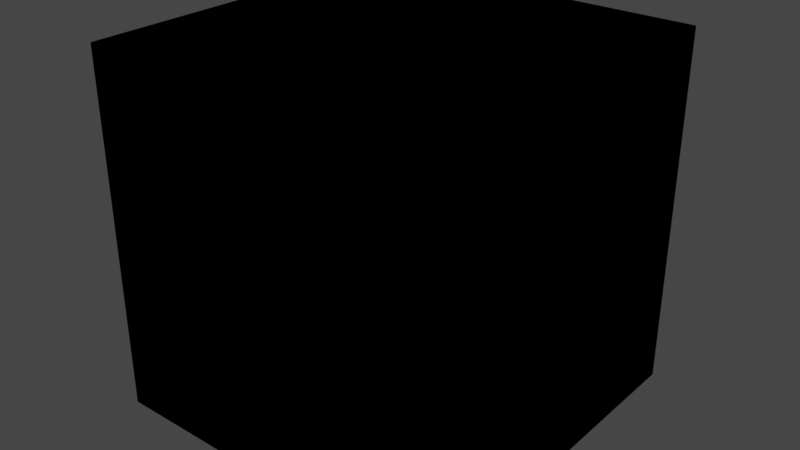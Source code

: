 # Source: Set_Up.blend  (saved by Blender 3.6.13; exported with 4.5.12 LTS)
import bpy
from mathutils import Matrix  # noqa: F401  (used for matrix-valued properties, if any)

bpy.ops.wm.read_factory_settings(use_empty=True)
scene = bpy.context.scene
scene.name = 'Scene'

# ---- collections
col_set_up_texture = bpy.data.collections.new('Set Up Texture'); scene.collection.children.link(col_set_up_texture)

# ---- materials (node trees are filled in below, after node groups)
mat_set_up = bpy.data.materials.new('Set Up')
mat_set_up.alpha_threshold = 0.0
mat_set_up.use_transparent_shadow = False
mat_set_up.roughness = 0.5
mat_set_up.line_color = (0.0, 0.0, 0.0, 1.0)

# ---- node groups
ng_set_body_lighmap = bpy.data.node_groups.new('Set Body Lighmap', 'ShaderNodeTree')
_s = ng_set_body_lighmap.interface.new_socket(name='Lightmap', in_out='OUTPUT', socket_type='NodeSocketColor')
_s.default_value = (0.0, 0.0, 0.0, 0.0)
_s = ng_set_body_lighmap.interface.new_socket(name='Lightmap Alpha', in_out='OUTPUT', socket_type='NodeSocketFloat')
_N = ng_set_body_lighmap.nodes; _L = ng_set_body_lighmap.links
n0 = _N.new('ShaderNodeTexImage'); n0.name = 'Image Texture.001'; n0.location = (0, 0)
n1 = _N.new('NodeGroupOutput'); n1.name = 'Group Output'; n1.location = (341, 0)
n2 = _N.new('ShaderNodeUVMap'); n2.name = 'UV Map'; n2.location = (-236, -59)
n3 = _N.new('NodeGroupInput'); n3.name = 'Group Input'; n3.location = (-231, -154)
_L.new(n0.outputs[0], n1.inputs[0])
_L.new(n0.outputs[1], n1.inputs[1])
_L.new(n2.outputs[0], n0.inputs[0])
n1.is_active_output = True
ng_set_face_lightmap = bpy.data.node_groups.new('Set Face Lightmap', 'ShaderNodeTree')
_s = ng_set_face_lightmap.interface.new_socket(name='Lightmap', in_out='OUTPUT', socket_type='NodeSocketColor')
_s.default_value = (0.0, 0.0, 0.0, 0.0)
_s = ng_set_face_lightmap.interface.new_socket(name='Lightmap Alpha', in_out='OUTPUT', socket_type='NodeSocketFloat')
_N = ng_set_face_lightmap.nodes; _L = ng_set_face_lightmap.links
n0 = _N.new('ShaderNodeTexImage'); n0.name = 'Image Texture.001'; n0.location = (0, 0)
n1 = _N.new('NodeGroupOutput'); n1.name = 'Group Output'; n1.location = (341, 0)
n2 = _N.new('ShaderNodeUVMap'); n2.name = 'UV Map'; n2.location = (-180, -62)
n3 = _N.new('NodeGroupInput'); n3.name = 'Group Input'; n3.location = (-231, -154)
_L.new(n0.outputs[0], n1.inputs[0])
_L.new(n0.outputs[1], n1.inputs[1])
_L.new(n2.outputs[0], n0.inputs[0])
n1.is_active_output = True
ng_set_facemap = bpy.data.node_groups.new('Set FaceMap', 'ShaderNodeTree')
_s = ng_set_facemap.interface.new_socket(name='FaceMap', in_out='OUTPUT', socket_type='NodeSocketColor')
_s.default_value = (0.0, 0.0, 0.0, 0.0)
_s = ng_set_facemap.interface.new_socket(name='FaceMap Alpha', in_out='OUTPUT', socket_type='NodeSocketFloat')
_s = ng_set_facemap.interface.new_socket(name='Vector', in_out='INPUT', socket_type='NodeSocketVector')
_s.hide_value = True
_N = ng_set_facemap.nodes; _L = ng_set_facemap.links
n0 = _N.new('ShaderNodeTexImage'); n0.name = 'Image Texture.001'; n0.location = (0, 0)
n1 = _N.new('NodeGroupInput'); n1.name = 'Group Input'; n1.location = (-231, -154)
n1.width = 105
n2 = _N.new('NodeGroupOutput'); n2.name = 'Group Output'; n2.location = (341, 0)
_L.new(n0.outputs[0], n2.inputs[0])
_L.new(n0.outputs[1], n2.inputs[1])
_L.new(n1.outputs[0], n0.inputs[0])
n2.is_active_output = True
ng_set_metalmap = bpy.data.node_groups.new('Set MetalMap', 'ShaderNodeTree')
_s = ng_set_metalmap.interface.new_socket(name='MetalMap', in_out='OUTPUT', socket_type='NodeSocketColor')
_s.default_value = (0.0, 0.0, 0.0, 0.0)
_s = ng_set_metalmap.interface.new_socket(name='MetalMap Alpha', in_out='OUTPUT', socket_type='NodeSocketFloat')
_N = ng_set_metalmap.nodes; _L = ng_set_metalmap.links
n0 = _N.new('ShaderNodeTexImage'); n0.name = 'Image Texture.001'; n0.location = (0, 0)
n1 = _N.new('ShaderNodeUVMap'); n1.name = 'UV Map.001'; n1.location = (-668, -143)
n2 = _N.new('ShaderNodeVectorTransform'); n2.name = 'Vector Transform'; n2.location = (-402, -143)
n2.vector_type = 'NORMAL'
n2.convert_from = 'OBJECT'
n2.convert_to = 'CAMERA'
n3 = _N.new('ShaderNodeMapping'); n3.name = 'Mapping.001'; n3.location = (-212, -143)
n3.inputs[1].default_value = (0.5, 0.5, 0.0)
n3.inputs[3].default_value = (0.5, 0.5, 1.0)
n4 = _N.new('NodeGroupOutput'); n4.name = 'Group Output'; n4.location = (341, 0)
_L.new(n0.outputs[0], n4.inputs[0])
_L.new(n0.outputs[1], n4.inputs[1])
_L.new(n2.outputs[0], n3.inputs[0])
_L.new(n1.outputs[0], n2.inputs[0])
_L.new(n3.outputs[0], n0.inputs[0])
n4.is_active_output = True
ng_set_face_colomask = bpy.data.node_groups.new('Set Face Colomask', 'ShaderNodeTree')
_s = ng_set_face_colomask.interface.new_socket(name='Colormap', in_out='OUTPUT', socket_type='NodeSocketColor')
_s.default_value = (0.0, 0.0, 0.0, 0.0)
_s = ng_set_face_colomask.interface.new_socket(name='Colormap Alpha', in_out='OUTPUT', socket_type='NodeSocketFloat')
_N = ng_set_face_colomask.nodes; _L = ng_set_face_colomask.links
n0 = _N.new('ShaderNodeTexImage'); n0.name = 'Image Texture.001'; n0.location = (0, 0)
n1 = _N.new('NodeGroupOutput'); n1.name = 'Group Output'; n1.location = (601, 0)
n2 = _N.new('ShaderNodeUVMap'); n2.name = 'UV Map'; n2.location = (-244, -39)
n3 = _N.new('NodeGroupInput'); n3.name = 'Group Input'; n3.location = (-231, -154)
_L.new(n0.outputs[0], n1.inputs[0])
_L.new(n0.outputs[1], n1.inputs[1])
_L.new(n2.outputs[0], n0.inputs[0])
n1.is_active_output = True
ng_set_hair_lightmap = bpy.data.node_groups.new('Set Hair Lightmap', 'ShaderNodeTree')
_s = ng_set_hair_lightmap.interface.new_socket(name='Hair Lightmap', in_out='OUTPUT', socket_type='NodeSocketColor')
_s.default_value = (0.0, 0.0, 0.0, 0.0)
_s = ng_set_hair_lightmap.interface.new_socket(name='Lightmap Alpha', in_out='OUTPUT', socket_type='NodeSocketFloat')
_N = ng_set_hair_lightmap.nodes; _L = ng_set_hair_lightmap.links
n0 = _N.new('ShaderNodeTexImage'); n0.name = 'Image Texture.001'; n0.location = (0, 0)
n1 = _N.new('NodeGroupOutput'); n1.name = 'Group Output'; n1.location = (341, 0)
n2 = _N.new('ShaderNodeUVMap'); n2.name = 'UV Map'; n2.location = (-212, -8)
n3 = _N.new('NodeGroupInput'); n3.name = 'Group Input'; n3.location = (-231, -154)
_L.new(n0.outputs[0], n1.inputs[0])
_L.new(n0.outputs[1], n1.inputs[1])
_L.new(n2.outputs[0], n0.inputs[0])
n1.is_active_output = True
ng_set_face_color = bpy.data.node_groups.new('Set Face Color', 'ShaderNodeTree')
_s = ng_set_face_color.interface.new_socket(name='Base Color', in_out='OUTPUT', socket_type='NodeSocketColor')
_s.default_value = (0.0, 0.0, 0.0, 0.0)
_s = ng_set_face_color.interface.new_socket(name='Alpha', in_out='OUTPUT', socket_type='NodeSocketFloat')
_N = ng_set_face_color.nodes; _L = ng_set_face_color.links
n0 = _N.new('ShaderNodeTexImage'); n0.name = 'Image Texture.001'; n0.location = (0, 0)
n1 = _N.new('NodeGroupOutput'); n1.name = 'Group Output'; n1.location = (341, 0)
n2 = _N.new('NodeGroupInput'); n2.name = 'Group Input'; n2.location = (-231, -150)
n3 = _N.new('ShaderNodeUVMap'); n3.name = 'UV Map'; n3.location = (-224, -15)
_L.new(n0.outputs[0], n1.inputs[0])
_L.new(n0.outputs[1], n1.inputs[1])
_L.new(n3.outputs[0], n0.inputs[0])
n1.is_active_output = True
ng_set_body_color = bpy.data.node_groups.new('Set Body Color', 'ShaderNodeTree')
_s = ng_set_body_color.interface.new_socket(name='Base Color', in_out='OUTPUT', socket_type='NodeSocketColor')
_s.default_value = (0.0, 0.0, 0.0, 0.0)
_s = ng_set_body_color.interface.new_socket(name='Alpha', in_out='OUTPUT', socket_type='NodeSocketFloat')
_N = ng_set_body_color.nodes; _L = ng_set_body_color.links
n0 = _N.new('ShaderNodeTexImage'); n0.name = 'Image Texture.001'; n0.location = (0, 0)
n1 = _N.new('NodeGroupInput'); n1.name = 'Group Input'; n1.location = (-231, -154)
n2 = _N.new('ShaderNodeUVMap'); n2.name = 'UV Map'; n2.location = (-231, -43)
n3 = _N.new('NodeGroupOutput'); n3.name = 'Group Output'; n3.location = (341, 0)
_L.new(n0.outputs[0], n3.inputs[0])
_L.new(n0.outputs[1], n3.inputs[1])
_L.new(n2.outputs[0], n0.inputs[0])
n3.is_active_output = True
ng_set_hair_color = bpy.data.node_groups.new('Set Hair Color', 'ShaderNodeTree')
_s = ng_set_hair_color.interface.new_socket(name='Base Color', in_out='OUTPUT', socket_type='NodeSocketColor')
_s.default_value = (0.0, 0.0, 0.0, 0.0)
_s = ng_set_hair_color.interface.new_socket(name='Alpha', in_out='OUTPUT', socket_type='NodeSocketFloat')
_N = ng_set_hair_color.nodes; _L = ng_set_hair_color.links
n0 = _N.new('ShaderNodeTexImage'); n0.name = 'Image Texture.001'; n0.location = (0, 0)
n1 = _N.new('NodeGroupInput'); n1.name = 'Group Input'; n1.location = (-231, -154)
n2 = _N.new('ShaderNodeUVMap'); n2.name = 'UV Map'; n2.location = (-234, -51)
n3 = _N.new('NodeGroupOutput'); n3.name = 'Group Output'; n3.location = (341, 0)
_L.new(n0.outputs[0], n3.inputs[0])
_L.new(n0.outputs[1], n3.inputs[1])
_L.new(n2.outputs[0], n0.inputs[0])
n3.is_active_output = True
ng_set_eyes_color = bpy.data.node_groups.new('Set Eyes Color', 'ShaderNodeTree')
_s = ng_set_eyes_color.interface.new_socket(name='Base Color', in_out='OUTPUT', socket_type='NodeSocketColor')
_s.default_value = (0.0, 0.0, 0.0, 0.0)
_s = ng_set_eyes_color.interface.new_socket(name='Alpha', in_out='OUTPUT', socket_type='NodeSocketFloat')
_N = ng_set_eyes_color.nodes; _L = ng_set_eyes_color.links
n0 = _N.new('ShaderNodeTexImage'); n0.name = 'Image Texture.001'; n0.location = (0, 0)
n1 = _N.new('NodeGroupInput'); n1.name = 'Group Input'; n1.location = (-231, -154)
n2 = _N.new('ShaderNodeUVMap'); n2.name = 'UV Map'; n2.location = (-234, -51)
n3 = _N.new('NodeGroupOutput'); n3.name = 'Group Output'; n3.location = (341, 0)
_L.new(n0.outputs[0], n3.inputs[0])
_L.new(n0.outputs[1], n3.inputs[1])
_L.new(n2.outputs[0], n0.inputs[0])
n3.is_active_output = True
ng_set_up_textures = bpy.data.node_groups.new('Set Up Textures', 'ShaderNodeTree')
_N = ng_set_up_textures.nodes; _L = ng_set_up_textures.links
n0 = _N.new('ShaderNodeGroup'); n0.name = 'Group.044'; n0.location = (-116, 6)
n0.node_tree = ng_set_body_lighmap
n1 = _N.new('ShaderNodeGroup'); n1.name = 'Group.045'; n1.location = (-116, 144)
n1.node_tree = ng_set_face_lightmap
n2 = _N.new('ShaderNodeGroup'); n2.name = 'Group.046'; n2.location = (84, 144)
n2.node_tree = ng_set_facemap
n2.inputs[0].default_value = (0.0, 0.0, 0.0)
n3 = _N.new('ShaderNodeGroup'); n3.name = 'Group.047'; n3.location = (84, 6)
n3.node_tree = ng_set_metalmap
n4 = _N.new('ShaderNodeGroup'); n4.name = 'Group.048'; n4.location = (288, 144)
n4.node_tree = ng_set_face_colomask
n5 = _N.new('ShaderNodeGroup'); n5.name = 'Group.050'; n5.location = (-116, -144)
n5.node_tree = ng_set_hair_lightmap
n6 = _N.new('ShaderNodeGroup'); n6.name = 'Group.042'; n6.location = (-290, 144)
n6.node_tree = ng_set_face_color
n7 = _N.new('ShaderNodeGroup'); n7.name = 'Group.043'; n7.location = (-290, 6)
n7.node_tree = ng_set_body_color
n8 = _N.new('ShaderNodeGroup'); n8.name = 'Group.049'; n8.location = (-290, -144)
n8.node_tree = ng_set_hair_color
n9 = _N.new('ShaderNodeGroup'); n9.name = 'Group'; n9.location = (-290, -266)
n9.node_tree = ng_set_eyes_color
n10 = _N.new('NodeGroupInput'); n10.name = 'Group Input'; n10.location = (-488, 0)
n11 = _N.new('NodeGroupOutput'); n11.name = 'Group Output'; n11.location = (595, 11)
n11.is_active_output = True
ng_configuration = bpy.data.node_groups.new('Configuration', 'ShaderNodeTree')
_s = ng_configuration.interface.new_socket(name='Mix Core And Dot', in_out='OUTPUT', socket_type='NodeSocketFloat')
_s.subtype = 'FACTOR'
_s.min_value = 0.0
_s.max_value = 1.0
_s = ng_configuration.interface.new_socket(name='World Color Enable', in_out='OUTPUT', socket_type='NodeSocketFloat')
_s.subtype = 'FACTOR'
_s.default_value = 1.0
_s.min_value = 0.0
_s.max_value = 1.0
_s = ng_configuration.interface.new_socket(name='Shadow Enhance', in_out='OUTPUT', socket_type='NodeSocketFloat')
_s.subtype = 'FACTOR'
_s.default_value = 0.1
_s.min_value = 0.0
_s.max_value = 1.0
_s = ng_configuration.interface.new_socket(name='World Color', in_out='OUTPUT', socket_type='NodeSocketColor')
_s.default_value = (1.0, 1.0, 1.0, 1.0)
_N = ng_configuration.nodes; _L = ng_configuration.links
n0 = _N.new('NodeGroupInput'); n0.name = 'Group Input.001'; n0.location = (-1036, -149)
n1 = _N.new('NodeGroupOutput'); n1.name = 'Group Output'; n1.location = (-678, -174)
n1.width = 197
n1.inputs[0].default_value = 0.0
n1.inputs[1].default_value = 1.0
n1.inputs[2].default_value = 0.1
n1.inputs[3].default_value = (1.0, 1.0, 1.0, 1.0)
n1.is_active_output = True

# ---- material node trees
mat_set_up.use_nodes = True; mat_set_up.node_tree.nodes.clear()
_N = mat_set_up.node_tree.nodes; _L = mat_set_up.node_tree.links
n0 = _N.new('ShaderNodeOutputMaterial'); n0.name = 'Material Output'; n0.location = (300, 300)
n1 = _N.new('ShaderNodeGroup'); n1.name = 'Group'; n1.location = (80, 262)
n1.node_tree = ng_set_up_textures
n2 = _N.new('ShaderNodeGroup'); n2.name = 'Group.001'; n2.location = (-90, 309)
n2.node_tree = ng_configuration
n0.is_active_output = True

# ---- world
world_world = bpy.data.worlds.new('World'); scene.world = world_world
world_world.use_nodes = True; world_world.node_tree.nodes.clear()
_N = world_world.node_tree.nodes; _L = world_world.node_tree.links
n0 = _N.new('ShaderNodeOutputWorld'); n0.name = 'World Output'; n0.location = (300, 300)
n1 = _N.new('ShaderNodeBackground'); n1.name = 'Background'; n1.location = (10, 300)
n1.inputs[0].default_value = (0.05088, 0.05088, 0.05088, 1.0)
_L.new(n1.outputs[0], n0.inputs[0])
n0.is_active_output = True
world_world.color = (0.05088, 0.05088, 0.05088)
world_world.use_sun_shadow = False
world_world.sun_shadow_jitter_overblur = 0.0

# ---- meshes
me_cube = bpy.data.meshes.new('Cube')
me_cube.from_pydata([(1.0, 1.0, 1.0), (1.0, 1.0, -1.0), (1.0, -1.0, 1.0), (1.0, -1.0, -1.0), (-1.0, 1.0, 1.0), (-1.0, 1.0, -1.0), (-1.0, -1.0, 1.0), (-1.0, -1.0, -1.0)], [], [(0, 4, 6, 2), (3, 2, 6, 7), (7, 6, 4, 5), (5, 1, 3, 7), (1, 0, 2, 3), (5, 4, 0, 1)])
_uv = me_cube.uv_layers.new(name='UVMap')
_uv.uv.foreach_set('vector', [0.625, 0.5, 0.875, 0.5, 0.875, 0.75, 0.625, 0.75, 0.375, 0.75, 0.625, 0.75, 0.625, 1.0, 0.375, 1.0, 0.375, 0.0, 0.625, 0.0, 0.625, 0.25, 0.375, 0.25, 0.125, 0.5, 0.375, 0.5, 0.375, 0.75, 0.125, 0.75, 0.375, 0.5, 0.625, 0.5, 0.625, 0.75, 0.375, 0.75, 0.375, 0.25, 0.625, 0.25, 0.625, 0.5, 0.375, 0.5])
me_cube.materials.append(mat_set_up)
me_cube.use_mirror_vertex_groups = False
me_cube.update()

# ---- objects
ob_set_up_texture = bpy.data.objects.new('Set Up Texture', me_cube)

# ---- transforms, parenting, visibility, modifiers, constraints
ob_set_up_texture.location = (0.0, 0.0, 0.0)
ob_set_up_texture.lock_rotations_4d = False
ob_set_up_texture.empty_display_type = 'ARROWS'
ob_set_up_texture.lineart.crease_threshold = 0.0

# ---- collection membership
col_set_up_texture.objects.link(ob_set_up_texture)

# ---- scene / render settings (as saved in the file)
scene.frame_start = 1; scene.frame_end = 250; scene.frame_set(1)
scene.render.engine = 'BLENDER_EEVEE_NEXT'
scene.cycles.sampling_pattern = 'TABULATED_SOBOL'
scene.view_settings.view_transform = 'Filmic'
bpy.context.view_layer.update()

# ---- added for rendering (the .blend has no active camera and no usable light): camera, sun
cam_auto = bpy.data.cameras.new('AutoCamera')
cam_auto.lens = 50.0
cam_auto.sensor_width = 36.0
cam_auto.clip_end = 1000.0
ob_auto_camera = bpy.data.objects.new('AutoCamera', cam_auto)
scene.collection.objects.link(ob_auto_camera)
ob_auto_camera.location = (3.20507, -3.84609, 2.56406)
ob_auto_camera.rotation_euler = (1.09748, -7.21219e-08, 0.694738)
scene.camera = ob_auto_camera
light_auto_sun = bpy.data.lights.new('AutoSun', 'SUN')
light_auto_sun.energy = 3.0
light_auto_sun.angle = 0.0523599
ob_auto_sun = bpy.data.objects.new('AutoSun', light_auto_sun)
scene.collection.objects.link(ob_auto_sun)
ob_auto_sun.rotation_euler = (0.872665, 0.174533, 0.523599)
bpy.context.view_layer.update()
